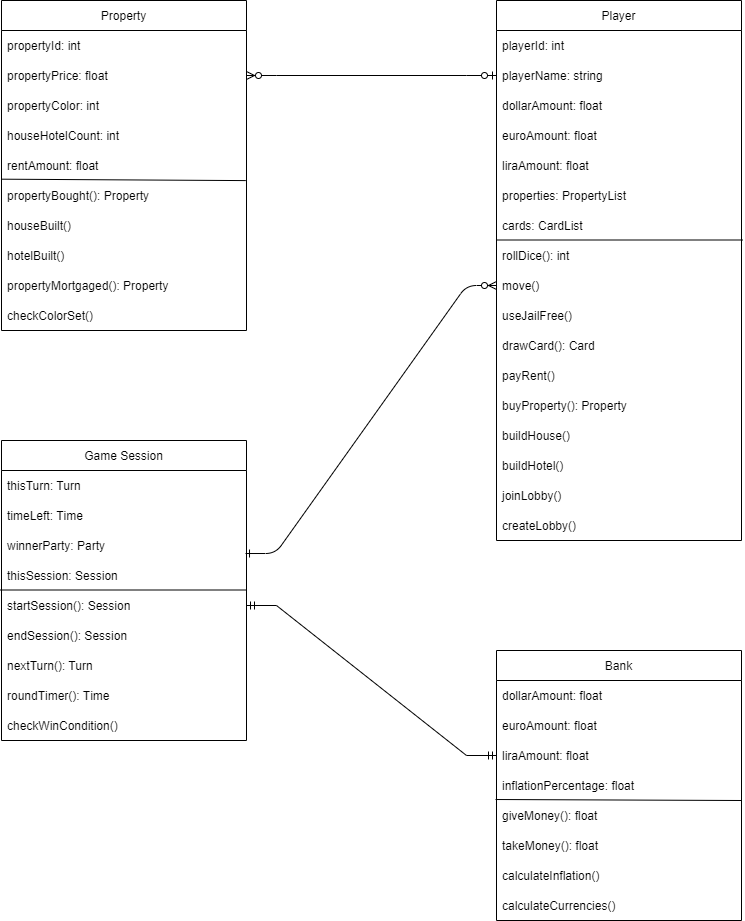

The diagram above was exported from draw.io. Its source (the exported page's mxGraphModel, read from the mxfile embedded in the PNG):
<mxGraphModel dx="1673" dy="934" grid="1" gridSize="10" guides="1" tooltips="1" connect="1" arrows="1" fold="1" page="1" pageScale="1" pageWidth="850" pageHeight="1100" math="0" shadow="0" extFonts="Permanent Marker^https://fonts.googleapis.com/css?family=Permanent+Marker">
  <root>
    <mxCell id="0" />
    <mxCell id="1" parent="0" />
    <mxCell id="C-vyLk0tnHw3VtMMgP7b-1" value="" style="edgeStyle=entityRelationEdgeStyle;endArrow=ERzeroToMany;startArrow=ERone;endFill=1;startFill=0;exitX=0.996;exitY=0.767;exitDx=0;exitDy=0;exitPerimeter=0;" parent="1" source="TDfK-5JDBi6AkuHwg-fa-85" target="TDfK-5JDBi6AkuHwg-fa-117" edge="1">
      <mxGeometry width="100" height="100" relative="1" as="geometry">
        <mxPoint x="305" y="475" as="sourcePoint" />
        <mxPoint x="560" y="300" as="targetPoint" />
      </mxGeometry>
    </mxCell>
    <mxCell id="k0NxInBgnRq1u5emTbuq-98" value="" style="edgeStyle=entityRelationEdgeStyle;fontSize=12;html=1;endArrow=ERmandOne;startArrow=ERmandOne;rounded=0;exitX=1;exitY=0.5;exitDx=0;exitDy=0;entryX=0;entryY=0.5;entryDx=0;entryDy=0;" parent="1" source="TDfK-5JDBi6AkuHwg-fa-87" target="TDfK-5JDBi6AkuHwg-fa-98" edge="1">
      <mxGeometry width="100" height="100" relative="1" as="geometry">
        <mxPoint x="305" y="505" as="sourcePoint" />
        <mxPoint x="560" y="635" as="targetPoint" />
      </mxGeometry>
    </mxCell>
    <mxCell id="k0NxInBgnRq1u5emTbuq-115" value="" style="edgeStyle=entityRelationEdgeStyle;fontSize=12;html=1;endArrow=ERzeroToMany;startArrow=ERzeroToOne;rounded=0;entryX=1;entryY=0.5;entryDx=0;entryDy=0;exitX=0;exitY=0.5;exitDx=0;exitDy=0;" parent="1" source="TDfK-5JDBi6AkuHwg-fa-109" target="TDfK-5JDBi6AkuHwg-fa-74" edge="1">
      <mxGeometry width="100" height="100" relative="1" as="geometry">
        <mxPoint x="549.25" y="87.63999999999999" as="sourcePoint" />
        <mxPoint x="310" y="91.79999999999995" as="targetPoint" />
      </mxGeometry>
    </mxCell>
    <mxCell id="TDfK-5JDBi6AkuHwg-fa-72" value="Property" style="swimlane;fontStyle=0;childLayout=stackLayout;horizontal=1;startSize=30;horizontalStack=0;resizeParent=1;resizeParentMax=0;resizeLast=0;collapsible=1;marginBottom=0;" parent="1" vertex="1">
      <mxGeometry x="55" y="30" width="245" height="330" as="geometry" />
    </mxCell>
    <mxCell id="TDfK-5JDBi6AkuHwg-fa-73" value="propertyId: int" style="text;strokeColor=none;fillColor=none;align=left;verticalAlign=middle;spacingLeft=4;spacingRight=4;overflow=hidden;points=[[0,0.5],[1,0.5]];portConstraint=eastwest;rotatable=0;" parent="TDfK-5JDBi6AkuHwg-fa-72" vertex="1">
      <mxGeometry y="30" width="245" height="30" as="geometry" />
    </mxCell>
    <mxCell id="TDfK-5JDBi6AkuHwg-fa-74" value="propertyPrice: float" style="text;strokeColor=none;fillColor=none;align=left;verticalAlign=middle;spacingLeft=4;spacingRight=4;overflow=hidden;points=[[0,0.5],[1,0.5]];portConstraint=eastwest;rotatable=0;" parent="TDfK-5JDBi6AkuHwg-fa-72" vertex="1">
      <mxGeometry y="60" width="245" height="30" as="geometry" />
    </mxCell>
    <mxCell id="TDfK-5JDBi6AkuHwg-fa-75" value="propertyColor: int" style="text;strokeColor=none;fillColor=none;align=left;verticalAlign=middle;spacingLeft=4;spacingRight=4;overflow=hidden;points=[[0,0.5],[1,0.5]];portConstraint=eastwest;rotatable=0;" parent="TDfK-5JDBi6AkuHwg-fa-72" vertex="1">
      <mxGeometry y="90" width="245" height="30" as="geometry" />
    </mxCell>
    <mxCell id="TDfK-5JDBi6AkuHwg-fa-76" value="houseHotelCount: int" style="text;strokeColor=none;fillColor=none;align=left;verticalAlign=middle;spacingLeft=4;spacingRight=4;overflow=hidden;points=[[0,0.5],[1,0.5]];portConstraint=eastwest;rotatable=0;" parent="TDfK-5JDBi6AkuHwg-fa-72" vertex="1">
      <mxGeometry y="120" width="245" height="30" as="geometry" />
    </mxCell>
    <mxCell id="TDfK-5JDBi6AkuHwg-fa-77" value="rentAmount: float" style="text;strokeColor=none;fillColor=none;align=left;verticalAlign=middle;spacingLeft=4;spacingRight=4;overflow=hidden;points=[[0,0.5],[1,0.5]];portConstraint=eastwest;rotatable=0;" parent="TDfK-5JDBi6AkuHwg-fa-72" vertex="1">
      <mxGeometry y="150" width="245" height="30" as="geometry" />
    </mxCell>
    <mxCell id="TDfK-5JDBi6AkuHwg-fa-78" value="propertyBought(): Property" style="text;strokeColor=none;fillColor=none;align=left;verticalAlign=middle;spacingLeft=4;spacingRight=4;overflow=hidden;points=[[0,0.5],[1,0.5]];portConstraint=eastwest;rotatable=0;" parent="TDfK-5JDBi6AkuHwg-fa-72" vertex="1">
      <mxGeometry y="180" width="245" height="30" as="geometry" />
    </mxCell>
    <mxCell id="TDfK-5JDBi6AkuHwg-fa-79" value="houseBuilt()" style="text;strokeColor=none;fillColor=none;align=left;verticalAlign=middle;spacingLeft=4;spacingRight=4;overflow=hidden;points=[[0,0.5],[1,0.5]];portConstraint=eastwest;rotatable=0;" parent="TDfK-5JDBi6AkuHwg-fa-72" vertex="1">
      <mxGeometry y="210" width="245" height="30" as="geometry" />
    </mxCell>
    <mxCell id="TDfK-5JDBi6AkuHwg-fa-80" value="hotelBuilt()" style="text;strokeColor=none;fillColor=none;align=left;verticalAlign=middle;spacingLeft=4;spacingRight=4;overflow=hidden;points=[[0,0.5],[1,0.5]];portConstraint=eastwest;rotatable=0;" parent="TDfK-5JDBi6AkuHwg-fa-72" vertex="1">
      <mxGeometry y="240" width="245" height="30" as="geometry" />
    </mxCell>
    <mxCell id="TDfK-5JDBi6AkuHwg-fa-81" value="" style="endArrow=none;html=1;rounded=0;entryX=0.997;entryY=1.003;entryDx=0;entryDy=0;entryPerimeter=0;exitX=-0.002;exitY=-0.044;exitDx=0;exitDy=0;exitPerimeter=0;" parent="TDfK-5JDBi6AkuHwg-fa-72" source="TDfK-5JDBi6AkuHwg-fa-78" target="TDfK-5JDBi6AkuHwg-fa-77" edge="1">
      <mxGeometry width="50" height="50" relative="1" as="geometry">
        <mxPoint x="340" y="-110" as="sourcePoint" />
        <mxPoint x="390" y="-160" as="targetPoint" />
        <Array as="points" />
      </mxGeometry>
    </mxCell>
    <mxCell id="NUffHHRI2iVT4TJj5E7e-2" value="propertyMortgaged(): Property" style="text;strokeColor=none;fillColor=none;align=left;verticalAlign=middle;spacingLeft=4;spacingRight=4;overflow=hidden;points=[[0,0.5],[1,0.5]];portConstraint=eastwest;rotatable=0;" vertex="1" parent="TDfK-5JDBi6AkuHwg-fa-72">
      <mxGeometry y="270" width="245" height="30" as="geometry" />
    </mxCell>
    <mxCell id="NUffHHRI2iVT4TJj5E7e-3" value="checkColorSet()" style="text;strokeColor=none;fillColor=none;align=left;verticalAlign=middle;spacingLeft=4;spacingRight=4;overflow=hidden;points=[[0,0.5],[1,0.5]];portConstraint=eastwest;rotatable=0;" vertex="1" parent="TDfK-5JDBi6AkuHwg-fa-72">
      <mxGeometry y="300" width="245" height="30" as="geometry" />
    </mxCell>
    <mxCell id="TDfK-5JDBi6AkuHwg-fa-82" value="Game Session" style="swimlane;fontStyle=0;childLayout=stackLayout;horizontal=1;startSize=30;horizontalStack=0;resizeParent=1;resizeParentMax=0;resizeLast=0;collapsible=1;marginBottom=0;" parent="1" vertex="1">
      <mxGeometry x="55" y="470" width="245" height="300" as="geometry" />
    </mxCell>
    <mxCell id="TDfK-5JDBi6AkuHwg-fa-83" value="thisTurn: Turn" style="text;strokeColor=none;fillColor=none;align=left;verticalAlign=middle;spacingLeft=4;spacingRight=4;overflow=hidden;points=[[0,0.5],[1,0.5]];portConstraint=eastwest;rotatable=0;" parent="TDfK-5JDBi6AkuHwg-fa-82" vertex="1">
      <mxGeometry y="30" width="245" height="30" as="geometry" />
    </mxCell>
    <mxCell id="TDfK-5JDBi6AkuHwg-fa-84" value="timeLeft: Time" style="text;strokeColor=none;fillColor=none;align=left;verticalAlign=middle;spacingLeft=4;spacingRight=4;overflow=hidden;points=[[0,0.5],[1,0.5]];portConstraint=eastwest;rotatable=0;" parent="TDfK-5JDBi6AkuHwg-fa-82" vertex="1">
      <mxGeometry y="60" width="245" height="30" as="geometry" />
    </mxCell>
    <mxCell id="TDfK-5JDBi6AkuHwg-fa-85" value="winnerParty: Party" style="text;strokeColor=none;fillColor=none;align=left;verticalAlign=middle;spacingLeft=4;spacingRight=4;overflow=hidden;points=[[0,0.5],[1,0.5]];portConstraint=eastwest;rotatable=0;" parent="TDfK-5JDBi6AkuHwg-fa-82" vertex="1">
      <mxGeometry y="90" width="245" height="30" as="geometry" />
    </mxCell>
    <mxCell id="TDfK-5JDBi6AkuHwg-fa-86" value="thisSession: Session" style="text;strokeColor=none;fillColor=none;align=left;verticalAlign=middle;spacingLeft=4;spacingRight=4;overflow=hidden;points=[[0,0.5],[1,0.5]];portConstraint=eastwest;rotatable=0;" parent="TDfK-5JDBi6AkuHwg-fa-82" vertex="1">
      <mxGeometry y="120" width="245" height="30" as="geometry" />
    </mxCell>
    <mxCell id="TDfK-5JDBi6AkuHwg-fa-125" value="" style="endArrow=none;html=1;rounded=0;entryX=1.004;entryY=-0.067;entryDx=0;entryDy=0;entryPerimeter=0;exitX=0;exitY=-0.067;exitDx=0;exitDy=0;exitPerimeter=0;" parent="TDfK-5JDBi6AkuHwg-fa-82" edge="1">
      <mxGeometry width="50" height="50" relative="1" as="geometry">
        <mxPoint x="-0.980000000000004" y="149.5" as="sourcePoint" />
        <mxPoint x="245" y="149.5" as="targetPoint" />
      </mxGeometry>
    </mxCell>
    <mxCell id="TDfK-5JDBi6AkuHwg-fa-87" value="startSession(): Session" style="text;strokeColor=none;fillColor=none;align=left;verticalAlign=middle;spacingLeft=4;spacingRight=4;overflow=hidden;points=[[0,0.5],[1,0.5]];portConstraint=eastwest;rotatable=0;" parent="TDfK-5JDBi6AkuHwg-fa-82" vertex="1">
      <mxGeometry y="150" width="245" height="30" as="geometry" />
    </mxCell>
    <mxCell id="TDfK-5JDBi6AkuHwg-fa-88" value="endSession(): Session" style="text;strokeColor=none;fillColor=none;align=left;verticalAlign=middle;spacingLeft=4;spacingRight=4;overflow=hidden;points=[[0,0.5],[1,0.5]];portConstraint=eastwest;rotatable=0;" parent="TDfK-5JDBi6AkuHwg-fa-82" vertex="1">
      <mxGeometry y="180" width="245" height="30" as="geometry" />
    </mxCell>
    <mxCell id="TDfK-5JDBi6AkuHwg-fa-89" value="nextTurn(): Turn" style="text;strokeColor=none;fillColor=none;align=left;verticalAlign=middle;spacingLeft=4;spacingRight=4;overflow=hidden;points=[[0,0.5],[1,0.5]];portConstraint=eastwest;rotatable=0;" parent="TDfK-5JDBi6AkuHwg-fa-82" vertex="1">
      <mxGeometry y="210" width="245" height="30" as="geometry" />
    </mxCell>
    <mxCell id="TDfK-5JDBi6AkuHwg-fa-90" value="roundTimer(): Time" style="text;strokeColor=none;fillColor=none;align=left;verticalAlign=middle;spacingLeft=4;spacingRight=4;overflow=hidden;points=[[0,0.5],[1,0.5]];portConstraint=eastwest;rotatable=0;" parent="TDfK-5JDBi6AkuHwg-fa-82" vertex="1">
      <mxGeometry y="240" width="245" height="30" as="geometry" />
    </mxCell>
    <mxCell id="TDfK-5JDBi6AkuHwg-fa-94" value="checkWinCondition()" style="text;strokeColor=none;fillColor=none;align=left;verticalAlign=middle;spacingLeft=4;spacingRight=4;overflow=hidden;points=[[0,0.5],[1,0.5]];portConstraint=eastwest;rotatable=0;" parent="TDfK-5JDBi6AkuHwg-fa-82" vertex="1">
      <mxGeometry y="270" width="245" height="30" as="geometry" />
    </mxCell>
    <mxCell id="TDfK-5JDBi6AkuHwg-fa-95" value="Bank" style="swimlane;fontStyle=0;childLayout=stackLayout;horizontal=1;startSize=30;horizontalStack=0;resizeParent=1;resizeParentMax=0;resizeLast=0;collapsible=1;marginBottom=0;" parent="1" vertex="1">
      <mxGeometry x="550" y="680" width="245" height="270" as="geometry" />
    </mxCell>
    <mxCell id="TDfK-5JDBi6AkuHwg-fa-96" value="dollarAmount: float" style="text;strokeColor=none;fillColor=none;align=left;verticalAlign=middle;spacingLeft=4;spacingRight=4;overflow=hidden;points=[[0,0.5],[1,0.5]];portConstraint=eastwest;rotatable=0;" parent="TDfK-5JDBi6AkuHwg-fa-95" vertex="1">
      <mxGeometry y="30" width="245" height="30" as="geometry" />
    </mxCell>
    <mxCell id="TDfK-5JDBi6AkuHwg-fa-97" value="euroAmount: float" style="text;strokeColor=none;fillColor=none;align=left;verticalAlign=middle;spacingLeft=4;spacingRight=4;overflow=hidden;points=[[0,0.5],[1,0.5]];portConstraint=eastwest;rotatable=0;" parent="TDfK-5JDBi6AkuHwg-fa-95" vertex="1">
      <mxGeometry y="60" width="245" height="30" as="geometry" />
    </mxCell>
    <mxCell id="TDfK-5JDBi6AkuHwg-fa-98" value="liraAmount: float" style="text;strokeColor=none;fillColor=none;align=left;verticalAlign=middle;spacingLeft=4;spacingRight=4;overflow=hidden;points=[[0,0.5],[1,0.5]];portConstraint=eastwest;rotatable=0;" parent="TDfK-5JDBi6AkuHwg-fa-95" vertex="1">
      <mxGeometry y="90" width="245" height="30" as="geometry" />
    </mxCell>
    <mxCell id="TDfK-5JDBi6AkuHwg-fa-99" value="inflationPercentage: float" style="text;strokeColor=none;fillColor=none;align=left;verticalAlign=middle;spacingLeft=4;spacingRight=4;overflow=hidden;points=[[0,0.5],[1,0.5]];portConstraint=eastwest;rotatable=0;" parent="TDfK-5JDBi6AkuHwg-fa-95" vertex="1">
      <mxGeometry y="120" width="245" height="30" as="geometry" />
    </mxCell>
    <mxCell id="TDfK-5JDBi6AkuHwg-fa-100" value="giveMoney(): float" style="text;strokeColor=none;fillColor=none;align=left;verticalAlign=middle;spacingLeft=4;spacingRight=4;overflow=hidden;points=[[0,0.5],[1,0.5]];portConstraint=eastwest;rotatable=0;" parent="TDfK-5JDBi6AkuHwg-fa-95" vertex="1">
      <mxGeometry y="150" width="245" height="30" as="geometry" />
    </mxCell>
    <mxCell id="TDfK-5JDBi6AkuHwg-fa-101" value="takeMoney(): float" style="text;strokeColor=none;fillColor=none;align=left;verticalAlign=middle;spacingLeft=4;spacingRight=4;overflow=hidden;points=[[0,0.5],[1,0.5]];portConstraint=eastwest;rotatable=0;" parent="TDfK-5JDBi6AkuHwg-fa-95" vertex="1">
      <mxGeometry y="180" width="245" height="30" as="geometry" />
    </mxCell>
    <mxCell id="TDfK-5JDBi6AkuHwg-fa-102" value="calculateInflation()" style="text;strokeColor=none;fillColor=none;align=left;verticalAlign=middle;spacingLeft=4;spacingRight=4;overflow=hidden;points=[[0,0.5],[1,0.5]];portConstraint=eastwest;rotatable=0;" parent="TDfK-5JDBi6AkuHwg-fa-95" vertex="1">
      <mxGeometry y="210" width="245" height="30" as="geometry" />
    </mxCell>
    <mxCell id="TDfK-5JDBi6AkuHwg-fa-103" value="calculateCurrencies()" style="text;strokeColor=none;fillColor=none;align=left;verticalAlign=middle;spacingLeft=4;spacingRight=4;overflow=hidden;points=[[0,0.5],[1,0.5]];portConstraint=eastwest;rotatable=0;" parent="TDfK-5JDBi6AkuHwg-fa-95" vertex="1">
      <mxGeometry y="240" width="245" height="30" as="geometry" />
    </mxCell>
    <mxCell id="TDfK-5JDBi6AkuHwg-fa-104" value="" style="endArrow=none;html=1;rounded=0;entryX=1;entryY=1;entryDx=0;entryDy=0;entryPerimeter=0;exitX=-0.004;exitY=-0.033;exitDx=0;exitDy=0;exitPerimeter=0;" parent="TDfK-5JDBi6AkuHwg-fa-95" source="TDfK-5JDBi6AkuHwg-fa-100" target="TDfK-5JDBi6AkuHwg-fa-99" edge="1">
      <mxGeometry width="50" height="50" relative="1" as="geometry">
        <mxPoint x="-5" y="150" as="sourcePoint" />
        <mxPoint x="390" y="-160" as="targetPoint" />
      </mxGeometry>
    </mxCell>
    <mxCell id="TDfK-5JDBi6AkuHwg-fa-107" value="Player" style="swimlane;fontStyle=0;childLayout=stackLayout;horizontal=1;startSize=30;horizontalStack=0;resizeParent=1;resizeParentMax=0;resizeLast=0;collapsible=1;marginBottom=0;" parent="1" vertex="1">
      <mxGeometry x="550" y="30" width="245" height="540" as="geometry" />
    </mxCell>
    <mxCell id="TDfK-5JDBi6AkuHwg-fa-108" value="playerId: int" style="text;strokeColor=none;fillColor=none;align=left;verticalAlign=middle;spacingLeft=4;spacingRight=4;overflow=hidden;points=[[0,0.5],[1,0.5]];portConstraint=eastwest;rotatable=0;" parent="TDfK-5JDBi6AkuHwg-fa-107" vertex="1">
      <mxGeometry y="30" width="245" height="30" as="geometry" />
    </mxCell>
    <mxCell id="TDfK-5JDBi6AkuHwg-fa-109" value="playerName: string" style="text;strokeColor=none;fillColor=none;align=left;verticalAlign=middle;spacingLeft=4;spacingRight=4;overflow=hidden;points=[[0,0.5],[1,0.5]];portConstraint=eastwest;rotatable=0;" parent="TDfK-5JDBi6AkuHwg-fa-107" vertex="1">
      <mxGeometry y="60" width="245" height="30" as="geometry" />
    </mxCell>
    <mxCell id="TDfK-5JDBi6AkuHwg-fa-110" value="dollarAmount: float" style="text;strokeColor=none;fillColor=none;align=left;verticalAlign=middle;spacingLeft=4;spacingRight=4;overflow=hidden;points=[[0,0.5],[1,0.5]];portConstraint=eastwest;rotatable=0;" parent="TDfK-5JDBi6AkuHwg-fa-107" vertex="1">
      <mxGeometry y="90" width="245" height="30" as="geometry" />
    </mxCell>
    <mxCell id="TDfK-5JDBi6AkuHwg-fa-111" value="euroAmount: float" style="text;strokeColor=none;fillColor=none;align=left;verticalAlign=middle;spacingLeft=4;spacingRight=4;overflow=hidden;points=[[0,0.5],[1,0.5]];portConstraint=eastwest;rotatable=0;" parent="TDfK-5JDBi6AkuHwg-fa-107" vertex="1">
      <mxGeometry y="120" width="245" height="30" as="geometry" />
    </mxCell>
    <mxCell id="TDfK-5JDBi6AkuHwg-fa-112" value="liraAmount: float" style="text;strokeColor=none;fillColor=none;align=left;verticalAlign=middle;spacingLeft=4;spacingRight=4;overflow=hidden;points=[[0,0.5],[1,0.5]];portConstraint=eastwest;rotatable=0;" parent="TDfK-5JDBi6AkuHwg-fa-107" vertex="1">
      <mxGeometry y="150" width="245" height="30" as="geometry" />
    </mxCell>
    <mxCell id="TDfK-5JDBi6AkuHwg-fa-113" value="properties: PropertyList" style="text;strokeColor=none;fillColor=none;align=left;verticalAlign=middle;spacingLeft=4;spacingRight=4;overflow=hidden;points=[[0,0.5],[1,0.5]];portConstraint=eastwest;rotatable=0;" parent="TDfK-5JDBi6AkuHwg-fa-107" vertex="1">
      <mxGeometry y="180" width="245" height="30" as="geometry" />
    </mxCell>
    <mxCell id="TDfK-5JDBi6AkuHwg-fa-114" value="cards: CardList" style="text;strokeColor=none;fillColor=none;align=left;verticalAlign=middle;spacingLeft=4;spacingRight=4;overflow=hidden;points=[[0,0.5],[1,0.5]];portConstraint=eastwest;rotatable=0;" parent="TDfK-5JDBi6AkuHwg-fa-107" vertex="1">
      <mxGeometry y="210" width="245" height="30" as="geometry" />
    </mxCell>
    <mxCell id="TDfK-5JDBi6AkuHwg-fa-124" value="" style="endArrow=none;html=1;rounded=0;entryX=1.004;entryY=-0.067;entryDx=0;entryDy=0;entryPerimeter=0;exitX=0;exitY=-0.067;exitDx=0;exitDy=0;exitPerimeter=0;" parent="TDfK-5JDBi6AkuHwg-fa-107" edge="1">
      <mxGeometry width="50" height="50" relative="1" as="geometry">
        <mxPoint y="239.5" as="sourcePoint" />
        <mxPoint x="245.98000000000002" y="239.5" as="targetPoint" />
      </mxGeometry>
    </mxCell>
    <mxCell id="TDfK-5JDBi6AkuHwg-fa-115" value="rollDice(): int" style="text;strokeColor=none;fillColor=none;align=left;verticalAlign=middle;spacingLeft=4;spacingRight=4;overflow=hidden;points=[[0,0.5],[1,0.5]];portConstraint=eastwest;rotatable=0;" parent="TDfK-5JDBi6AkuHwg-fa-107" vertex="1">
      <mxGeometry y="240" width="245" height="30" as="geometry" />
    </mxCell>
    <mxCell id="TDfK-5JDBi6AkuHwg-fa-117" value="move()" style="text;strokeColor=none;fillColor=none;align=left;verticalAlign=middle;spacingLeft=4;spacingRight=4;overflow=hidden;points=[[0,0.5],[1,0.5]];portConstraint=eastwest;rotatable=0;" parent="TDfK-5JDBi6AkuHwg-fa-107" vertex="1">
      <mxGeometry y="270" width="245" height="30" as="geometry" />
    </mxCell>
    <mxCell id="TDfK-5JDBi6AkuHwg-fa-118" value="useJailFree()" style="text;strokeColor=none;fillColor=none;align=left;verticalAlign=middle;spacingLeft=4;spacingRight=4;overflow=hidden;points=[[0,0.5],[1,0.5]];portConstraint=eastwest;rotatable=0;" parent="TDfK-5JDBi6AkuHwg-fa-107" vertex="1">
      <mxGeometry y="300" width="245" height="30" as="geometry" />
    </mxCell>
    <mxCell id="TDfK-5JDBi6AkuHwg-fa-119" value="drawCard(): Card" style="text;strokeColor=none;fillColor=none;align=left;verticalAlign=middle;spacingLeft=4;spacingRight=4;overflow=hidden;points=[[0,0.5],[1,0.5]];portConstraint=eastwest;rotatable=0;" parent="TDfK-5JDBi6AkuHwg-fa-107" vertex="1">
      <mxGeometry y="330" width="245" height="30" as="geometry" />
    </mxCell>
    <mxCell id="TDfK-5JDBi6AkuHwg-fa-120" value="payRent()" style="text;strokeColor=none;fillColor=none;align=left;verticalAlign=middle;spacingLeft=4;spacingRight=4;overflow=hidden;points=[[0,0.5],[1,0.5]];portConstraint=eastwest;rotatable=0;" parent="TDfK-5JDBi6AkuHwg-fa-107" vertex="1">
      <mxGeometry y="360" width="245" height="30" as="geometry" />
    </mxCell>
    <mxCell id="TDfK-5JDBi6AkuHwg-fa-121" value="buyProperty(): Property" style="text;strokeColor=none;fillColor=none;align=left;verticalAlign=middle;spacingLeft=4;spacingRight=4;overflow=hidden;points=[[0,0.5],[1,0.5]];portConstraint=eastwest;rotatable=0;" parent="TDfK-5JDBi6AkuHwg-fa-107" vertex="1">
      <mxGeometry y="390" width="245" height="30" as="geometry" />
    </mxCell>
    <mxCell id="TDfK-5JDBi6AkuHwg-fa-122" value="buildHouse()" style="text;strokeColor=none;fillColor=none;align=left;verticalAlign=middle;spacingLeft=4;spacingRight=4;overflow=hidden;points=[[0,0.5],[1,0.5]];portConstraint=eastwest;rotatable=0;" parent="TDfK-5JDBi6AkuHwg-fa-107" vertex="1">
      <mxGeometry y="420" width="245" height="30" as="geometry" />
    </mxCell>
    <mxCell id="TDfK-5JDBi6AkuHwg-fa-123" value="buildHotel()" style="text;strokeColor=none;fillColor=none;align=left;verticalAlign=middle;spacingLeft=4;spacingRight=4;overflow=hidden;points=[[0,0.5],[1,0.5]];portConstraint=eastwest;rotatable=0;" parent="TDfK-5JDBi6AkuHwg-fa-107" vertex="1">
      <mxGeometry y="450" width="245" height="30" as="geometry" />
    </mxCell>
    <mxCell id="TDfK-5JDBi6AkuHwg-fa-126" value="joinLobby()" style="text;strokeColor=none;fillColor=none;align=left;verticalAlign=middle;spacingLeft=4;spacingRight=4;overflow=hidden;points=[[0,0.5],[1,0.5]];portConstraint=eastwest;rotatable=0;" parent="TDfK-5JDBi6AkuHwg-fa-107" vertex="1">
      <mxGeometry y="480" width="245" height="30" as="geometry" />
    </mxCell>
    <mxCell id="TDfK-5JDBi6AkuHwg-fa-127" value="createLobby()" style="text;strokeColor=none;fillColor=none;align=left;verticalAlign=middle;spacingLeft=4;spacingRight=4;overflow=hidden;points=[[0,0.5],[1,0.5]];portConstraint=eastwest;rotatable=0;" parent="TDfK-5JDBi6AkuHwg-fa-107" vertex="1">
      <mxGeometry y="510" width="245" height="30" as="geometry" />
    </mxCell>
  </root>
</mxGraphModel>